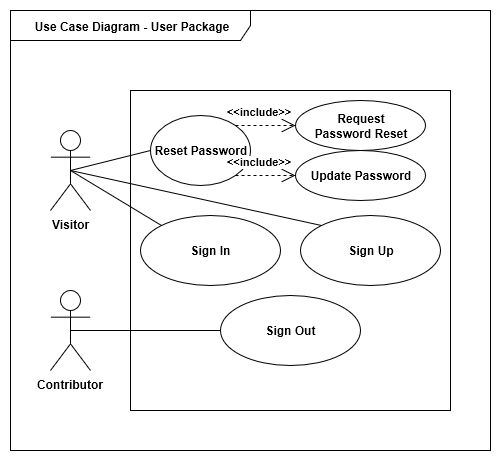

The diagram above was exported from draw.io. Its source (the exported page's mxGraphModel, read from the mxfile embedded in the PNG):
<mxGraphModel dx="1394" dy="804" grid="1" gridSize="10" guides="1" tooltips="1" connect="1" arrows="1" fold="1" page="1" pageScale="1" pageWidth="827" pageHeight="1169" background="#ffffff" math="0" shadow="0">
  <root>
    <mxCell id="0" />
    <mxCell id="1" parent="0" />
    <mxCell id="2" value="&lt;b&gt;Use Case Diagram - User Package&lt;/b&gt;" parent="1" style="shape=umlFrame;whiteSpace=wrap;html=1;rounded=0;shadow=0;glass=0;comic=0;strokeWidth=1;fillColor=#FFFFFF;fontSize=12;width=240;height=30;" vertex="1">
      <mxGeometry as="geometry" x="40" y="40" width="480" height="440" />
    </mxCell>
    <mxCell id="3" value="&lt;b&gt;Contributor&lt;/b&gt;" parent="1" style="shape=umlActor;verticalLabelPosition=bottom;labelBackgroundColor=#ffffff;verticalAlign=top;html=1;rounded=0;shadow=0;glass=0;comic=0;strokeWidth=1;fillColor=#FFFFFF;fontSize=12;" vertex="1">
      <mxGeometry as="geometry" x="80" y="320" width="40" height="80" />
    </mxCell>
    <mxCell id="5" value="" parent="1" style="whiteSpace=wrap;html=1;aspect=fixed;rounded=0;shadow=0;glass=0;comic=0;strokeWidth=1;fillColor=#FFFFFF;fontSize=12;" vertex="1">
      <mxGeometry as="geometry" x="160" y="120" width="320" height="320" />
    </mxCell>
    <mxCell id="8" value="" parent="1" style="endArrow=none;html=1;strokeWidth=1;fontSize=12;exitX=0.5;exitY=0.5;exitPerimeter=0;entryX=0;entryY=0.5;" source="3" target="36" edge="1">
      <mxGeometry as="geometry" relative="1">
        <mxPoint as="sourcePoint" x="150" y="490" />
        <mxPoint as="targetPoint" x="205" y="251" />
      </mxGeometry>
    </mxCell>
    <mxCell id="9" value="" parent="8" style="resizable=0;html=1;align=left;verticalAlign=bottom;labelBackgroundColor=#ffffff;fontSize=10;" vertex="1" connectable="0">
      <mxGeometry as="geometry" x="-1" relative="1" />
    </mxCell>
    <mxCell id="10" value="" parent="8" style="resizable=0;html=1;align=right;verticalAlign=bottom;labelBackgroundColor=#ffffff;fontSize=10;" vertex="1" connectable="0">
      <mxGeometry as="geometry" x="1" relative="1" />
    </mxCell>
    <mxCell id="14" value="" parent="1" style="endArrow=none;html=1;strokeWidth=1;fontSize=12;exitX=0.5;exitY=0.5;exitPerimeter=0;entryX=0;entryY=0;" source="38" target="35" edge="1">
      <mxGeometry as="geometry" relative="1">
        <mxPoint as="sourcePoint" x="170" y="415" />
        <mxPoint as="targetPoint" x="205" y="167" />
      </mxGeometry>
    </mxCell>
    <mxCell id="15" value="" parent="14" style="resizable=0;html=1;align=left;verticalAlign=bottom;labelBackgroundColor=#ffffff;fontSize=10;" vertex="1" connectable="0">
      <mxGeometry as="geometry" x="-1" relative="1" />
    </mxCell>
    <mxCell id="16" value="" parent="14" style="resizable=0;html=1;align=right;verticalAlign=bottom;labelBackgroundColor=#ffffff;fontSize=10;" vertex="1" connectable="0">
      <mxGeometry as="geometry" x="1" relative="1" />
    </mxCell>
    <mxCell id="27" value="" parent="1" style="endArrow=none;html=1;strokeWidth=1;fontSize=12;exitX=0.5;exitY=0.5;exitPerimeter=0;entryX=0;entryY=0.5;" source="38" target="37" edge="1">
      <mxGeometry as="geometry" relative="1">
        <mxPoint as="sourcePoint" x="110" y="370" />
        <mxPoint as="targetPoint" x="370" y="388" />
      </mxGeometry>
    </mxCell>
    <mxCell id="28" value="" parent="27" style="resizable=0;html=1;align=left;verticalAlign=bottom;labelBackgroundColor=#ffffff;fontSize=10;" vertex="1" connectable="0">
      <mxGeometry as="geometry" x="-1" relative="1" />
    </mxCell>
    <mxCell id="35" value="&lt;b&gt;Sign In&lt;/b&gt;" parent="1" style="ellipse;whiteSpace=wrap;html=1;rounded=1;" vertex="1">
      <mxGeometry as="geometry" x="170" y="245" width="140" height="70" />
    </mxCell>
    <mxCell id="36" value="&lt;b&gt;Sign Out&lt;/b&gt;" parent="1" style="ellipse;whiteSpace=wrap;html=1;rounded=1;" vertex="1">
      <mxGeometry as="geometry" x="250" y="325" width="140" height="70" />
    </mxCell>
    <mxCell id="37" value="&lt;b&gt;Reset Password&lt;/b&gt;" parent="1" style="ellipse;whiteSpace=wrap;html=1;rounded=1;" vertex="1">
      <mxGeometry as="geometry" x="180" y="145" width="100" height="70" />
    </mxCell>
    <mxCell id="38" value="&lt;b&gt;Visitor&lt;/b&gt;" parent="1" style="shape=umlActor;verticalLabelPosition=bottom;labelBackgroundColor=#ffffff;verticalAlign=top;html=1;rounded=0;shadow=0;glass=0;comic=0;strokeWidth=1;fillColor=#FFFFFF;fontSize=12;" vertex="1">
      <mxGeometry as="geometry" x="80" y="160" width="40" height="80" />
    </mxCell>
    <mxCell id="39" value="&lt;b&gt;Sign Up&lt;/b&gt;" parent="1" style="ellipse;whiteSpace=wrap;html=1;rounded=1;" vertex="1">
      <mxGeometry as="geometry" x="330" y="245" width="140" height="70" />
    </mxCell>
    <mxCell id="40" value="" parent="1" style="endArrow=none;html=1;strokeWidth=1;fontSize=12;exitX=0.5;exitY=0.5;exitPerimeter=0;entryX=0;entryY=0;" source="38" target="39" edge="1">
      <mxGeometry as="geometry" relative="1">
        <mxPoint as="sourcePoint" x="110" y="210" />
        <mxPoint as="targetPoint" x="180" y="290" />
      </mxGeometry>
    </mxCell>
    <mxCell id="41" value="" parent="40" style="resizable=0;html=1;align=left;verticalAlign=bottom;labelBackgroundColor=#ffffff;fontSize=10;" vertex="1" connectable="0">
      <mxGeometry as="geometry" x="-1" relative="1" />
    </mxCell>
    <mxCell id="42" value="" parent="40" style="resizable=0;html=1;align=right;verticalAlign=bottom;labelBackgroundColor=#ffffff;fontSize=10;" vertex="1" connectable="0">
      <mxGeometry as="geometry" x="1" relative="1" />
    </mxCell>
    <mxCell id="EkBvwQQLeqTLUv6_yOqR-42" value="&lt;b&gt;Request&lt;br&gt;Password Reset&lt;/b&gt;" parent="1" style="ellipse;whiteSpace=wrap;html=1;rounded=1;" vertex="1">
      <mxGeometry as="geometry" x="325" y="130" width="130" height="50" />
    </mxCell>
    <mxCell id="EkBvwQQLeqTLUv6_yOqR-44" value="&lt;b&gt;Update Password&lt;/b&gt;" parent="1" style="ellipse;whiteSpace=wrap;html=1;rounded=1;" vertex="1">
      <mxGeometry as="geometry" x="325" y="180" width="130" height="50" />
    </mxCell>
    <mxCell id="EkBvwQQLeqTLUv6_yOqR-45" value="&lt;b&gt;&lt;font style=&quot;background-color: transparent&quot;&gt;&amp;lt;&amp;lt;include&amp;gt;&amp;gt;&lt;/font&gt;&lt;/b&gt;" parent="1" style="endArrow=open;dashed=1;html=1;endFill=0;strokeWidth=1;endSize=12;entryX=0;entryY=0.5;entryDx=0;entryDy=0;exitX=1;exitY=0;exitDx=0;exitDy=0;" source="37" target="EkBvwQQLeqTLUv6_yOqR-42" edge="1">
      <mxGeometry as="geometry" x="-0.2" y="14" width="50" height="50" relative="1">
        <mxPoint as="sourcePoint" x="285" y="190" />
        <mxPoint as="targetPoint" x="335" y="140" />
        <mxPoint as="offset" />
      </mxGeometry>
    </mxCell>
    <mxCell id="EkBvwQQLeqTLUv6_yOqR-46" value="&lt;b&gt;&lt;font style=&quot;background-color: transparent&quot;&gt;&amp;lt;&amp;lt;include&amp;gt;&amp;gt;&lt;/font&gt;&lt;/b&gt;" parent="1" style="endArrow=open;dashed=1;html=1;endFill=0;strokeWidth=1;endSize=12;entryX=0;entryY=0.5;entryDx=0;entryDy=0;exitX=1;exitY=1;exitDx=0;exitDy=0;" source="37" target="EkBvwQQLeqTLUv6_yOqR-44" edge="1">
      <mxGeometry as="geometry" x="-0.2" y="14" width="50" height="50" relative="1">
        <mxPoint as="sourcePoint" x="260" y="210" />
        <mxPoint as="targetPoint" x="320" y="210" />
        <mxPoint as="offset" />
      </mxGeometry>
    </mxCell>
  </root>
</mxGraphModel>